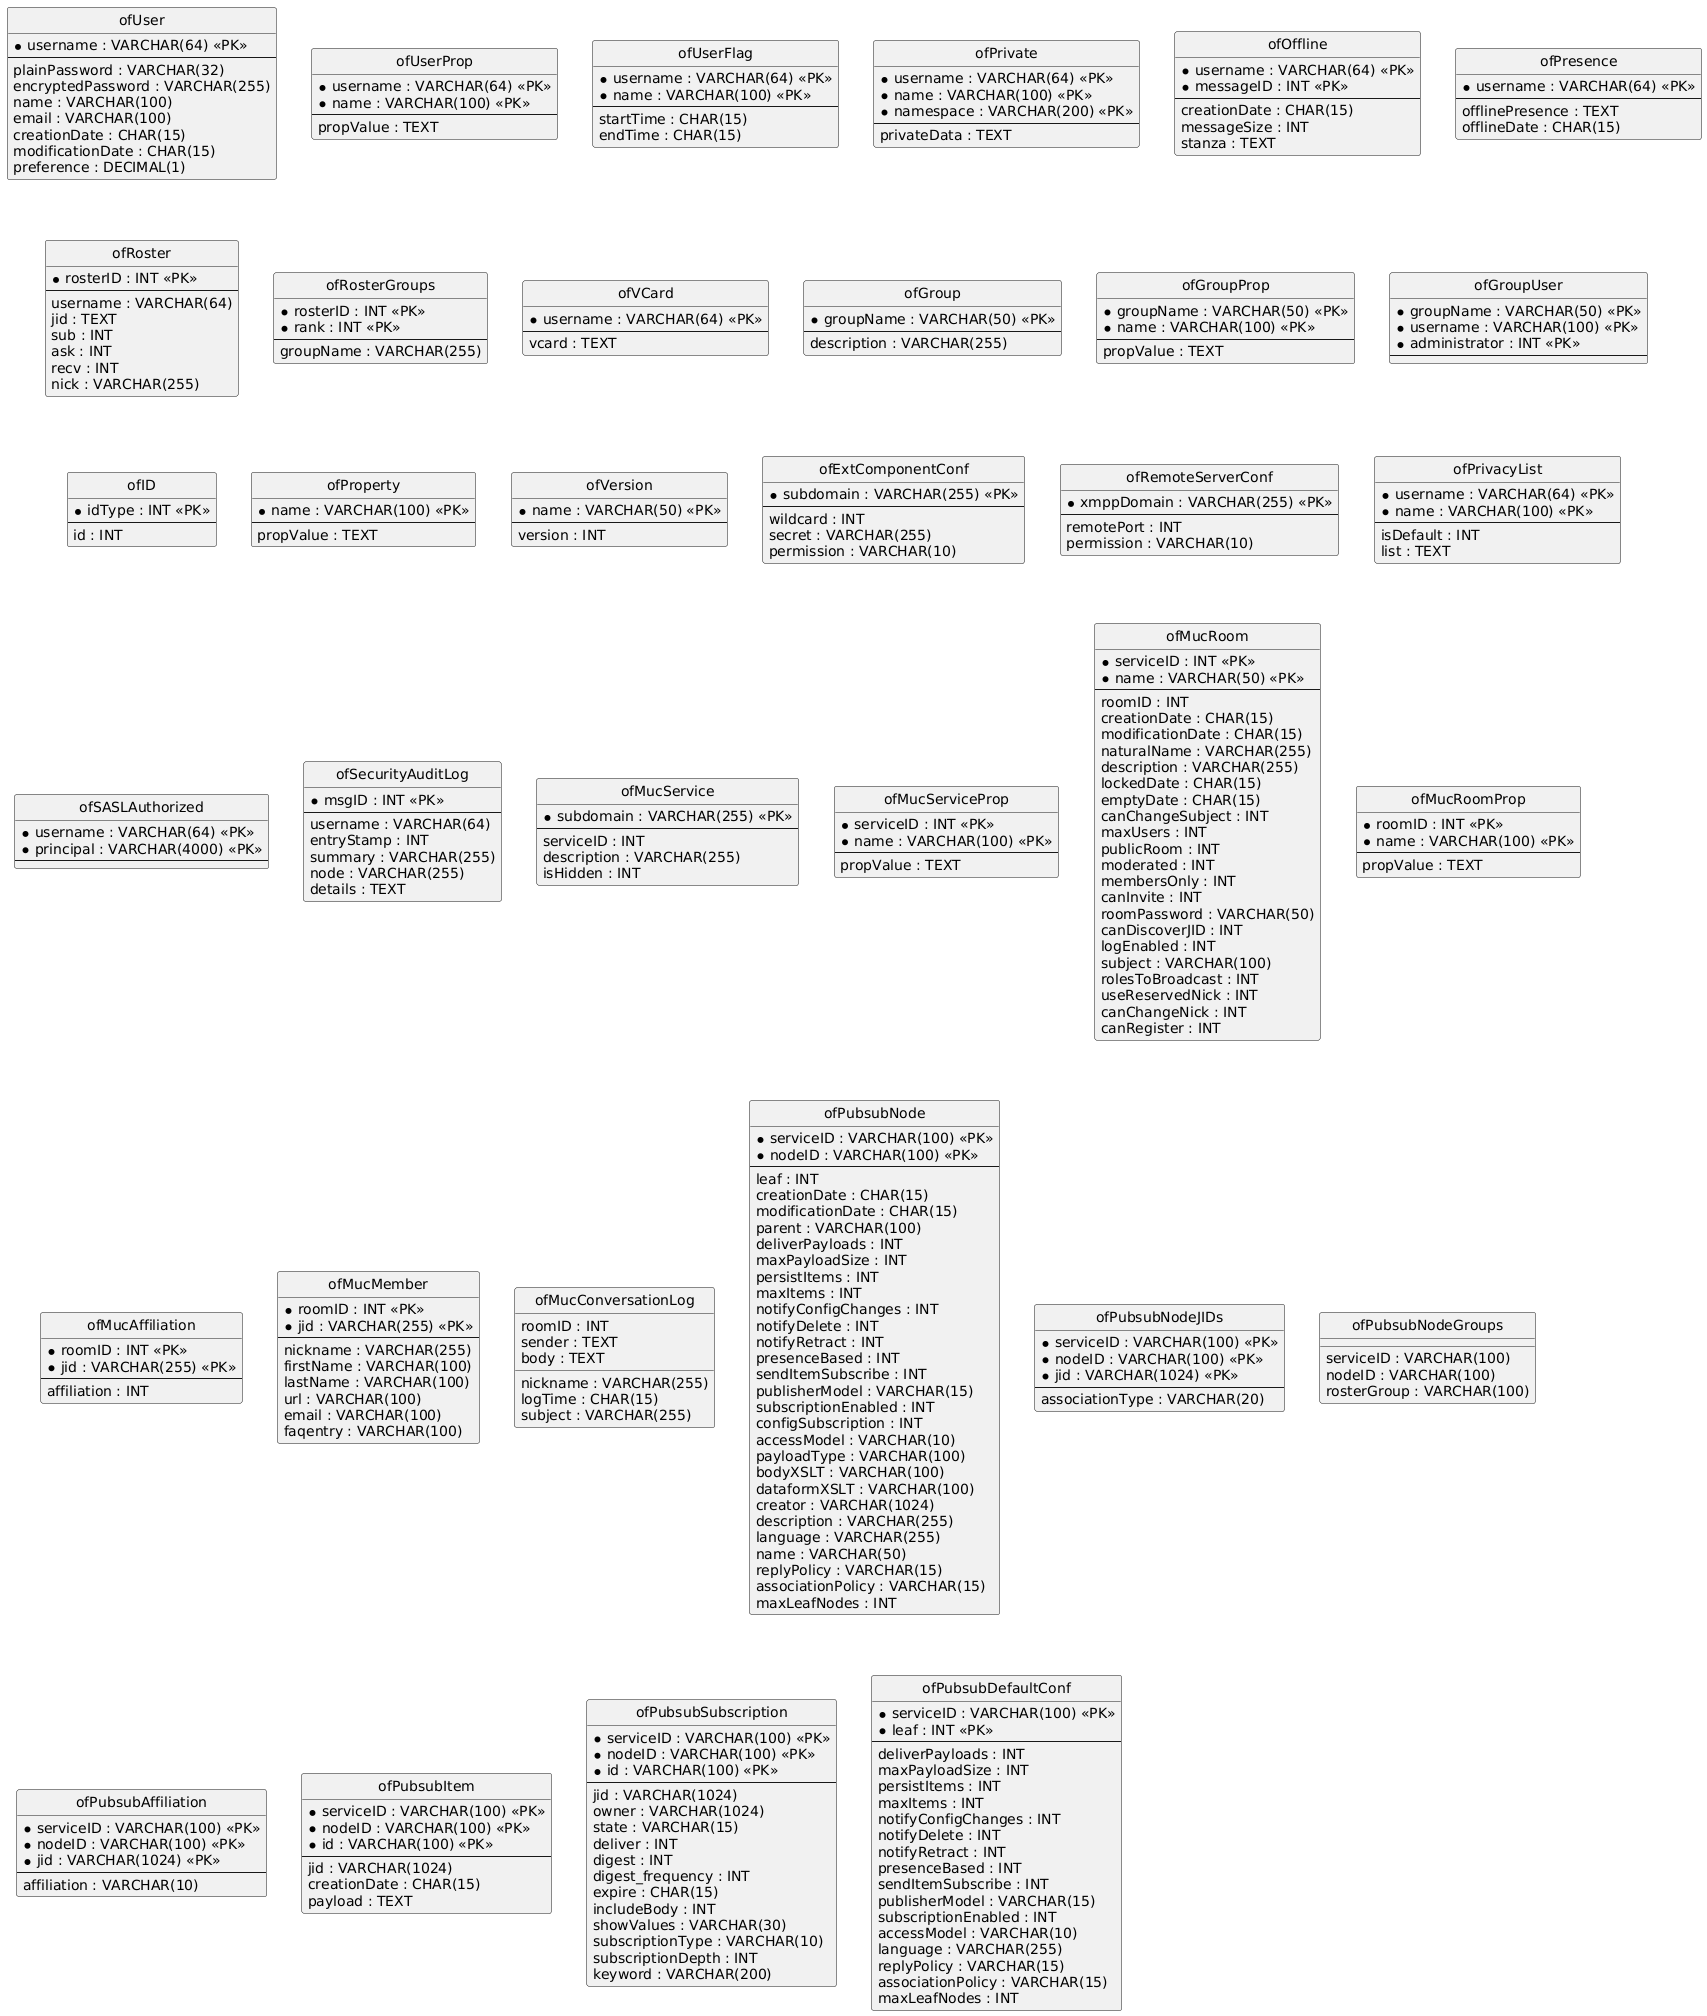

The diagram above was rendered by PlantUML. Its source (embedded in the PNG):
@startuml
hide circle
skinparam linetype ortho

entity "ofUser" as ofUser {
  * username : VARCHAR(64) <<PK>>
  --
  plainPassword : VARCHAR(32)
  encryptedPassword : VARCHAR(255)
  name : VARCHAR(100)
  email : VARCHAR(100)
  creationDate : CHAR(15)
  modificationDate : CHAR(15)
  preference : DECIMAL(1)
}

entity "ofUserProp" as ofUserProp {
  * username : VARCHAR(64) <<PK>>
  * name : VARCHAR(100) <<PK>>
  --
  propValue : TEXT
}

entity "ofUserFlag" as ofUserFlag {
  * username : VARCHAR(64) <<PK>>
  * name : VARCHAR(100) <<PK>>
  --
  startTime : CHAR(15)
  endTime : CHAR(15)
}

entity "ofPrivate" as ofPrivate {
  * username : VARCHAR(64) <<PK>>
  * name : VARCHAR(100) <<PK>>
  * namespace : VARCHAR(200) <<PK>>
  --
  privateData : TEXT
}

entity "ofOffline" as ofOffline {
  * username : VARCHAR(64) <<PK>>
  * messageID : INT <<PK>>
  --
  creationDate : CHAR(15)
  messageSize : INT
  stanza : TEXT
}

entity "ofPresence" as ofPresence {
  * username : VARCHAR(64) <<PK>>
  --
  offlinePresence : TEXT
  offlineDate : CHAR(15)
}

entity "ofRoster" as ofRoster {
  * rosterID : INT <<PK>>
  --
  username : VARCHAR(64)
  jid : TEXT
  sub : INT
  ask : INT
  recv : INT
  nick : VARCHAR(255)
}

entity "ofRosterGroups" as ofRosterGroups {
  * rosterID : INT <<PK>>
  * rank : INT <<PK>>
  --
  groupName : VARCHAR(255)
}

entity "ofVCard" as ofVCard {
  * username : VARCHAR(64) <<PK>>
  --
  vcard : TEXT
}

entity "ofGroup" as ofGroup {
  * groupName : VARCHAR(50) <<PK>>
  --
  description : VARCHAR(255)
}

entity "ofGroupProp" as ofGroupProp {
  * groupName : VARCHAR(50) <<PK>>
  * name : VARCHAR(100) <<PK>>
  --
  propValue : TEXT
}

entity "ofGroupUser" as ofGroupUser {
  * groupName : VARCHAR(50) <<PK>>
  * username : VARCHAR(100) <<PK>>
  * administrator : INT <<PK>>
  --
}

entity "ofID" as ofID {
  * idType : INT <<PK>>
  --
  id : INT
}

entity "ofProperty" as ofProperty {
  * name : VARCHAR(100) <<PK>>
  --
  propValue : TEXT
}

entity "ofVersion" as ofVersion {
  * name : VARCHAR(50) <<PK>>
  --
  version : INT
}

entity "ofExtComponentConf" as ofExtComponentConf {
  * subdomain : VARCHAR(255) <<PK>>
  --
  wildcard : INT
  secret : VARCHAR(255)
  permission : VARCHAR(10)
}

entity "ofRemoteServerConf" as ofRemoteServerConf {
  * xmppDomain : VARCHAR(255) <<PK>>
  --
  remotePort : INT
  permission : VARCHAR(10)
}

entity "ofPrivacyList" as ofPrivacyList {
  * username : VARCHAR(64) <<PK>>
  * name : VARCHAR(100) <<PK>>
  --
  isDefault : INT
  list : TEXT
}

entity "ofSASLAuthorized" as ofSASLAuthorized {
  * username : VARCHAR(64) <<PK>>
  * principal : VARCHAR(4000) <<PK>>
  --
}

entity "ofSecurityAuditLog" as ofSecurityAuditLog {
  * msgID : INT <<PK>>
  --
  username : VARCHAR(64)
  entryStamp : INT
  summary : VARCHAR(255)
  node : VARCHAR(255)
  details : TEXT
}

entity "ofMucService" as ofMucService {
  * subdomain : VARCHAR(255) <<PK>>
  --
  serviceID : INT
  description : VARCHAR(255)
  isHidden : INT
}

entity "ofMucServiceProp" as ofMucServiceProp {
  * serviceID : INT <<PK>>
  * name : VARCHAR(100) <<PK>>
  --
  propValue : TEXT
}

entity "ofMucRoom" as ofMucRoom {
  * serviceID : INT <<PK>>
  * name : VARCHAR(50) <<PK>>
  --
  roomID : INT
  creationDate : CHAR(15)
  modificationDate : CHAR(15)
  naturalName : VARCHAR(255)
  description : VARCHAR(255)
  lockedDate : CHAR(15)
  emptyDate : CHAR(15)
  canChangeSubject : INT
  maxUsers : INT
  publicRoom : INT
  moderated : INT
  membersOnly : INT
  canInvite : INT
  roomPassword : VARCHAR(50)
  canDiscoverJID : INT
  logEnabled : INT
  subject : VARCHAR(100)
  rolesToBroadcast : INT
  useReservedNick : INT
  canChangeNick : INT
  canRegister : INT
}

entity "ofMucRoomProp" as ofMucRoomProp {
  * roomID : INT <<PK>>
  * name : VARCHAR(100) <<PK>>
  --
  propValue : TEXT
}

entity "ofMucAffiliation" as ofMucAffiliation {
  * roomID : INT <<PK>>
  * jid : VARCHAR(255) <<PK>>
  --
  affiliation : INT
}

entity "ofMucMember" as ofMucMember {
  * roomID : INT <<PK>>
  * jid : VARCHAR(255) <<PK>>
  --
  nickname : VARCHAR(255)
  firstName : VARCHAR(100)
  lastName : VARCHAR(100)
  url : VARCHAR(100)
  email : VARCHAR(100)
  faqentry : VARCHAR(100)
}

entity "ofMucConversationLog" as ofMucConversationLog {
  roomID : INT
  sender : TEXT
  nickname : VARCHAR(255)
  logTime : CHAR(15)
  subject : VARCHAR(255)
  body : TEXT
}

entity "ofPubsubNode" as ofPubsubNode {
  * serviceID : VARCHAR(100) <<PK>>
  * nodeID : VARCHAR(100) <<PK>>
  --
  leaf : INT
  creationDate : CHAR(15)
  modificationDate : CHAR(15)
  parent : VARCHAR(100)
  deliverPayloads : INT
  maxPayloadSize : INT
  persistItems : INT
  maxItems : INT
  notifyConfigChanges : INT
  notifyDelete : INT
  notifyRetract : INT
  presenceBased : INT
  sendItemSubscribe : INT
  publisherModel : VARCHAR(15)
  subscriptionEnabled : INT
  configSubscription : INT
  accessModel : VARCHAR(10)
  payloadType : VARCHAR(100)
  bodyXSLT : VARCHAR(100)
  dataformXSLT : VARCHAR(100)
  creator : VARCHAR(1024)
  description : VARCHAR(255)
  language : VARCHAR(255)
  name : VARCHAR(50)
  replyPolicy : VARCHAR(15)
  associationPolicy : VARCHAR(15)
  maxLeafNodes : INT
}

entity "ofPubsubNodeJIDs" as ofPubsubNodeJIDs {
  * serviceID : VARCHAR(100) <<PK>>
  * nodeID : VARCHAR(100) <<PK>>
  * jid : VARCHAR(1024) <<PK>>
  --
  associationType : VARCHAR(20)
}

entity "ofPubsubNodeGroups" as ofPubsubNodeGroups {
  serviceID : VARCHAR(100)
  nodeID : VARCHAR(100)
  rosterGroup : VARCHAR(100)
}

entity "ofPubsubAffiliation" as ofPubsubAffiliation {
  * serviceID : VARCHAR(100) <<PK>>
  * nodeID : VARCHAR(100) <<PK>>
  * jid : VARCHAR(1024) <<PK>>
  --
  affiliation : VARCHAR(10)
}

entity "ofPubsubItem" as ofPubsubItem {
  * serviceID : VARCHAR(100) <<PK>>
  * nodeID : VARCHAR(100) <<PK>>
  * id : VARCHAR(100) <<PK>>
  --
  jid : VARCHAR(1024)
  creationDate : CHAR(15)
  payload : TEXT
}

entity "ofPubsubSubscription" as ofPubsubSubscription {
  * serviceID : VARCHAR(100) <<PK>>
  * nodeID : VARCHAR(100) <<PK>>
  * id : VARCHAR(100) <<PK>>
  --
  jid : VARCHAR(1024)
  owner : VARCHAR(1024)
  state : VARCHAR(15)
  deliver : INT
  digest : INT
  digest_frequency : INT
  expire : CHAR(15)
  includeBody : INT
  showValues : VARCHAR(30)
  subscriptionType : VARCHAR(10)
  subscriptionDepth : INT
  keyword : VARCHAR(200)
}

entity "ofPubsubDefaultConf" as ofPubsubDefaultConf {
  * serviceID : VARCHAR(100) <<PK>>
  * leaf : INT <<PK>>
  --
  deliverPayloads : INT
  maxPayloadSize : INT
  persistItems : INT
  maxItems : INT
  notifyConfigChanges : INT
  notifyDelete : INT
  notifyRetract : INT
  presenceBased : INT
  sendItemSubscribe : INT
  publisherModel : VARCHAR(15)
  subscriptionEnabled : INT
  accessModel : VARCHAR(10)
  language : VARCHAR(255)
  replyPolicy : VARCHAR(15)
  associationPolicy : VARCHAR(15)
  maxLeafNodes : INT
}

@enduml